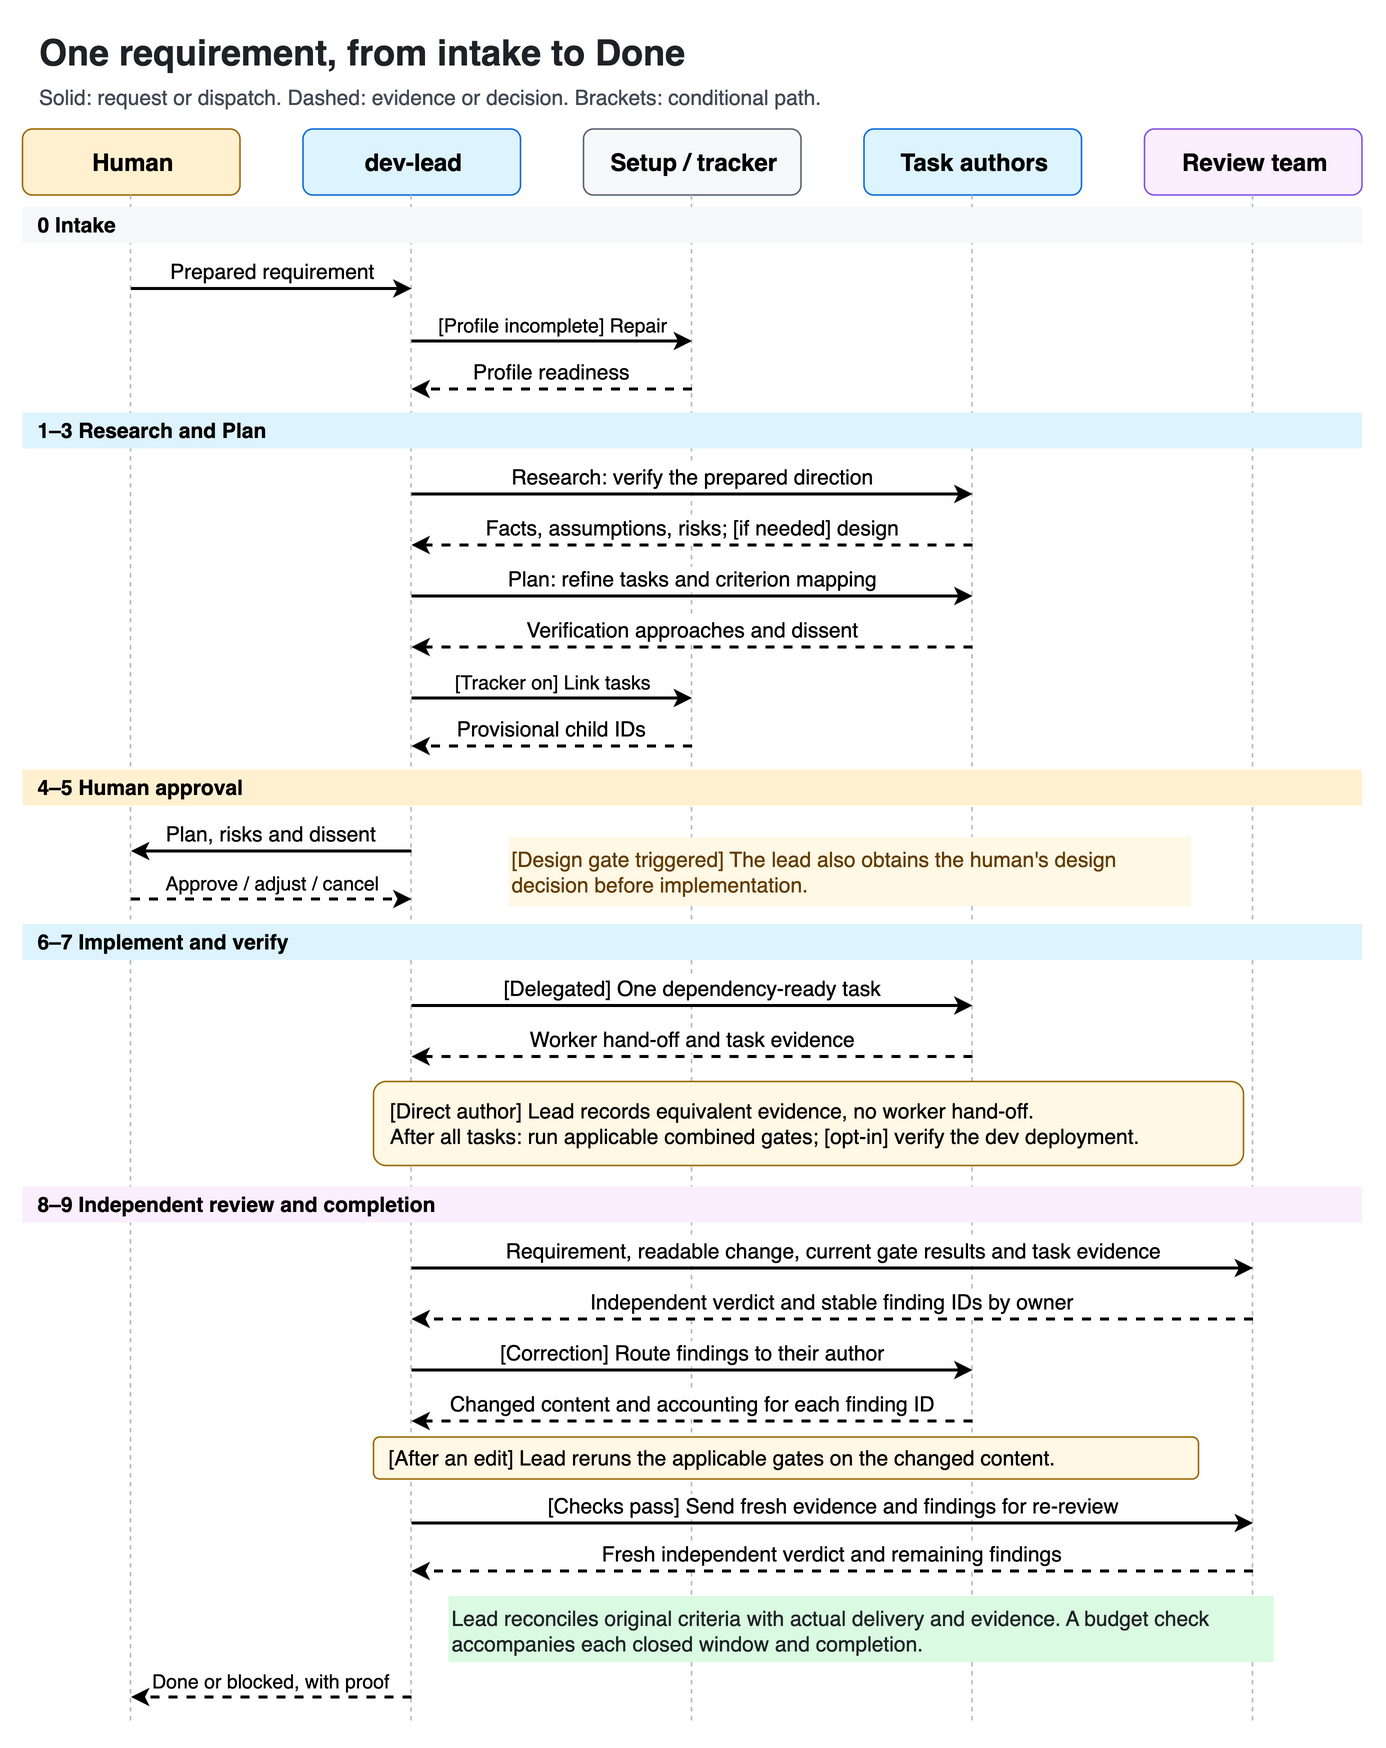

The diagram above was exported from draw.io. Its source (the exported page's mxGraphModel, read from the mxfile embedded in the PNG):
<mxGraphModel grid="0" page="1" pageScale="1" pageWidth="914" pageHeight="1170" background="#ffffff">
  <root>
    <mxCell id="0" />
    <mxCell id="1" parent="0" />
    <mxCell id="title" value="One requirement, from intake to Done" style="text;html=1;align=left;fontSize=24;fontStyle=1;fontColor=#1f2328;" vertex="1" parent="1">
      <mxGeometry x="15" y="6" width="870" height="36" as="geometry" />
    </mxCell>
    <mxCell id="key" value="Solid: request or dispatch. Dashed: evidence or decision. Brackets: conditional path." style="text;html=1;align=left;fontSize=14;fontColor=#424a53;" vertex="1" parent="1">
      <mxGeometry x="15" y="42" width="870" height="26" as="geometry" />
    </mxCell>
    <mxCell id="human" value="Human" style="rounded=1;html=1;fontStyle=1;fontSize=16;fillColor=#fff1d0;strokeColor=#9a6700;" vertex="1" parent="1">
      <mxGeometry x="6" y="78" width="145" height="44" as="geometry" />
    </mxCell>
    <mxCell id="lead" value="dev-lead" style="rounded=1;html=1;fontStyle=1;fontSize=16;fillColor=#ddf4ff;strokeColor=#0969da;" vertex="1" parent="1">
      <mxGeometry x="193" y="78" width="145" height="44" as="geometry" />
    </mxCell>
    <mxCell id="support" value="Setup / tracker" style="rounded=1;html=1;fontStyle=1;fontSize=16;fillColor=#f6f8fa;strokeColor=#57606a;" vertex="1" parent="1">
      <mxGeometry x="380" y="78" width="145" height="44" as="geometry" />
    </mxCell>
    <mxCell id="authors" value="Task authors" style="rounded=1;html=1;fontStyle=1;fontSize=16;fillColor=#ddf4ff;strokeColor=#0969da;" vertex="1" parent="1">
      <mxGeometry x="567" y="78" width="145" height="44" as="geometry" />
    </mxCell>
    <mxCell id="reviewers" value="Review team" style="rounded=1;html=1;fontStyle=1;fontSize=16;fillColor=#fbefff;strokeColor=#8250df;" vertex="1" parent="1">
      <mxGeometry x="754" y="78" width="145" height="44" as="geometry" />
    </mxCell>
    <mxCell id="life-human" style="endArrow=none;dashed=1;strokeColor=#afb8c1;html=1;" edge="1" parent="1">
      <mxGeometry relative="1" as="geometry">
        <mxPoint x="78" y="122" as="sourcePoint" />
        <mxPoint x="78" y="1140" as="targetPoint" />
      </mxGeometry>
    </mxCell>
    <mxCell id="life-lead" style="endArrow=none;dashed=1;strokeColor=#afb8c1;html=1;" edge="1" parent="1">
      <mxGeometry relative="1" as="geometry">
        <mxPoint x="265" y="122" as="sourcePoint" />
        <mxPoint x="265" y="1140" as="targetPoint" />
      </mxGeometry>
    </mxCell>
    <mxCell id="life-support" style="endArrow=none;dashed=1;strokeColor=#afb8c1;html=1;" edge="1" parent="1">
      <mxGeometry relative="1" as="geometry">
        <mxPoint x="452" y="122" as="sourcePoint" />
        <mxPoint x="452" y="1140" as="targetPoint" />
      </mxGeometry>
    </mxCell>
    <mxCell id="life-authors" style="endArrow=none;dashed=1;strokeColor=#afb8c1;html=1;" edge="1" parent="1">
      <mxGeometry relative="1" as="geometry">
        <mxPoint x="639" y="122" as="sourcePoint" />
        <mxPoint x="639" y="1140" as="targetPoint" />
      </mxGeometry>
    </mxCell>
    <mxCell id="life-review" style="endArrow=none;dashed=1;strokeColor=#afb8c1;html=1;" edge="1" parent="1">
      <mxGeometry relative="1" as="geometry">
        <mxPoint x="826" y="122" as="sourcePoint" />
        <mxPoint x="826" y="1140" as="targetPoint" />
      </mxGeometry>
    </mxCell>
    <mxCell id="intake" value="0  Intake" style="html=1;align=left;spacingLeft=8;fontStyle=1;fontSize=14;fillColor=#f6f8fa;strokeColor=none;" vertex="1" parent="1">
      <mxGeometry x="6" y="130" width="893" height="24" as="geometry" />
    </mxCell>
    <mxCell id="requirement" value="Prepared requirement" style="html=1;verticalAlign=bottom;labelBackgroundColor=#ffffff;strokeWidth=2;fontSize=14;" edge="1" parent="1">
      <mxGeometry relative="1" as="geometry">
        <mxPoint x="78" y="184" as="sourcePoint" />
        <mxPoint x="265" y="184" as="targetPoint" />
      </mxGeometry>
    </mxCell>
    <mxCell id="bootstrap" value="[Profile incomplete] Repair" style="html=1;verticalAlign=bottom;labelBackgroundColor=#ffffff;strokeWidth=2;fontSize=13;" edge="1" parent="1">
      <mxGeometry relative="1" as="geometry">
        <mxPoint x="265" y="219" as="sourcePoint" />
        <mxPoint x="452" y="219" as="targetPoint" />
      </mxGeometry>
    </mxCell>
    <mxCell id="ready" value="Profile readiness" style="html=1;dashed=1;verticalAlign=bottom;labelBackgroundColor=#ffffff;strokeWidth=2;fontSize=14;" edge="1" parent="1">
      <mxGeometry relative="1" as="geometry">
        <mxPoint x="452" y="251" as="sourcePoint" />
        <mxPoint x="265" y="251" as="targetPoint" />
      </mxGeometry>
    </mxCell>
    <mxCell id="researchplan" value="1–3  Research and Plan" style="html=1;align=left;spacingLeft=8;fontStyle=1;fontSize=14;fillColor=#ddf4ff;strokeColor=none;" vertex="1" parent="1">
      <mxGeometry x="6" y="267" width="893" height="24" as="geometry" />
    </mxCell>
    <mxCell id="research-request" value="Research: verify the prepared direction" style="html=1;verticalAlign=bottom;labelBackgroundColor=#ffffff;strokeWidth=2;fontSize=14;" edge="1" parent="1">
      <mxGeometry relative="1" as="geometry">
        <mxPoint x="265" y="321" as="sourcePoint" />
        <mxPoint x="639" y="321" as="targetPoint" />
      </mxGeometry>
    </mxCell>
    <mxCell id="research-return" value="Facts, assumptions, risks; [if needed] design" style="html=1;dashed=1;verticalAlign=bottom;labelBackgroundColor=#ffffff;strokeWidth=2;fontSize=14;" edge="1" parent="1">
      <mxGeometry relative="1" as="geometry">
        <mxPoint x="639" y="355" as="sourcePoint" />
        <mxPoint x="265" y="355" as="targetPoint" />
      </mxGeometry>
    </mxCell>
    <mxCell id="refine-request" value="Plan: refine tasks and criterion mapping" style="html=1;verticalAlign=bottom;labelBackgroundColor=#ffffff;strokeWidth=2;fontSize=14;" edge="1" parent="1">
      <mxGeometry relative="1" as="geometry">
        <mxPoint x="265" y="389" as="sourcePoint" />
        <mxPoint x="639" y="389" as="targetPoint" />
      </mxGeometry>
    </mxCell>
    <mxCell id="refine-return" value="Verification approaches and dissent" style="html=1;dashed=1;verticalAlign=bottom;labelBackgroundColor=#ffffff;strokeWidth=2;fontSize=14;" edge="1" parent="1">
      <mxGeometry relative="1" as="geometry">
        <mxPoint x="639" y="423" as="sourcePoint" />
        <mxPoint x="265" y="423" as="targetPoint" />
      </mxGeometry>
    </mxCell>
    <mxCell id="tracker-request" value="[Tracker on] Link tasks" style="html=1;verticalAlign=bottom;labelBackgroundColor=#ffffff;strokeWidth=2;fontSize=13;" edge="1" parent="1">
      <mxGeometry relative="1" as="geometry">
        <mxPoint x="265" y="457" as="sourcePoint" />
        <mxPoint x="452" y="457" as="targetPoint" />
      </mxGeometry>
    </mxCell>
    <mxCell id="tracker-return" value="Provisional child IDs" style="html=1;dashed=1;verticalAlign=bottom;labelBackgroundColor=#ffffff;strokeWidth=2;fontSize=14;" edge="1" parent="1">
      <mxGeometry relative="1" as="geometry">
        <mxPoint x="452" y="489" as="sourcePoint" />
        <mxPoint x="265" y="489" as="targetPoint" />
      </mxGeometry>
    </mxCell>
    <mxCell id="approvals" value="4–5  Human approval" style="html=1;align=left;spacingLeft=8;fontStyle=1;fontSize=14;fillColor=#fff1d0;strokeColor=none;" vertex="1" parent="1">
      <mxGeometry x="6" y="505" width="893" height="24" as="geometry" />
    </mxCell>
    <mxCell id="plan-request" value="Plan, risks and dissent" style="html=1;verticalAlign=bottom;labelBackgroundColor=#ffffff;strokeWidth=2;fontSize=14;" edge="1" parent="1">
      <mxGeometry relative="1" as="geometry">
        <mxPoint x="265" y="559" as="sourcePoint" />
        <mxPoint x="78" y="559" as="targetPoint" />
      </mxGeometry>
    </mxCell>
    <mxCell id="plan-return" value="Approve / adjust / cancel" style="html=1;dashed=1;verticalAlign=bottom;labelBackgroundColor=#ffffff;strokeWidth=2;fontSize=13;" edge="1" parent="1">
      <mxGeometry relative="1" as="geometry">
        <mxPoint x="78" y="591" as="sourcePoint" />
        <mxPoint x="265" y="591" as="targetPoint" />
      </mxGeometry>
    </mxCell>
    <mxCell id="design-note" value="[Design gate triggered] The lead also obtains the human's design decision before implementation." style="text;html=1;whiteSpace=wrap;align=left;fontSize=14;fillColor=#fff8e5;fontColor=#633c00;" vertex="1" parent="1">
      <mxGeometry x="330" y="550" width="455" height="46" as="geometry" />
    </mxCell>
    <mxCell id="implementation" value="6–7  Implement and verify" style="html=1;align=left;spacingLeft=8;fontStyle=1;fontSize=14;fillColor=#ddf4ff;strokeColor=none;" vertex="1" parent="1">
      <mxGeometry x="6" y="608" width="893" height="24" as="geometry" />
    </mxCell>
    <mxCell id="dispatch" value="[Delegated] One dependency-ready task" style="html=1;verticalAlign=bottom;labelBackgroundColor=#ffffff;strokeWidth=2;fontSize=14;" edge="1" parent="1">
      <mxGeometry relative="1" as="geometry">
        <mxPoint x="265" y="662" as="sourcePoint" />
        <mxPoint x="639" y="662" as="targetPoint" />
      </mxGeometry>
    </mxCell>
    <mxCell id="author-return" value="Worker hand-off and task evidence" style="html=1;dashed=1;verticalAlign=bottom;labelBackgroundColor=#ffffff;strokeWidth=2;fontSize=14;" edge="1" parent="1">
      <mxGeometry relative="1" as="geometry">
        <mxPoint x="639" y="696" as="sourcePoint" />
        <mxPoint x="265" y="696" as="targetPoint" />
      </mxGeometry>
    </mxCell>
    <mxCell id="bar-note" value="[Direct author] Lead records equivalent evidence, no worker hand-off.&lt;br&gt;After all tasks: run applicable combined gates; [opt-in] verify the dev deployment." style="rounded=1;html=1;whiteSpace=wrap;align=left;spacingLeft=9;fontSize=14;fillColor=#fff8e5;strokeColor=#9a6700;" vertex="1" parent="1">
      <mxGeometry x="240" y="713" width="580" height="56" as="geometry" />
    </mxCell>
    <mxCell id="end" value="8–9  Independent review and completion" style="html=1;align=left;spacingLeft=8;fontStyle=1;fontSize=14;fillColor=#fbefff;strokeColor=none;" vertex="1" parent="1">
      <mxGeometry x="6" y="783" width="893" height="24" as="geometry" />
    </mxCell>
    <mxCell id="review-request" value="Requirement, readable change, current gate results and task evidence" style="html=1;verticalAlign=bottom;labelBackgroundColor=#ffffff;strokeWidth=2;fontSize=14;" edge="1" parent="1">
      <mxGeometry relative="1" as="geometry">
        <mxPoint x="265" y="837" as="sourcePoint" />
        <mxPoint x="826" y="837" as="targetPoint" />
      </mxGeometry>
    </mxCell>
    <mxCell id="verdict" value="Independent verdict and stable finding IDs by owner" style="html=1;dashed=1;verticalAlign=bottom;labelBackgroundColor=#ffffff;strokeWidth=2;fontSize=14;" edge="1" parent="1">
      <mxGeometry relative="1" as="geometry">
        <mxPoint x="826" y="871" as="sourcePoint" />
        <mxPoint x="265" y="871" as="targetPoint" />
      </mxGeometry>
    </mxCell>
    <mxCell id="fix-request" value="[Correction] Route findings to their author" style="html=1;verticalAlign=bottom;labelBackgroundColor=#ffffff;strokeWidth=2;fontSize=14;" edge="1" parent="1">
      <mxGeometry relative="1" as="geometry">
        <mxPoint x="265" y="905" as="sourcePoint" />
        <mxPoint x="639" y="905" as="targetPoint" />
      </mxGeometry>
    </mxCell>
    <mxCell id="fix-return" value="Changed content and accounting for each finding ID" style="html=1;dashed=1;verticalAlign=bottom;labelBackgroundColor=#ffffff;strokeWidth=2;fontSize=14;" edge="1" parent="1">
      <mxGeometry relative="1" as="geometry">
        <mxPoint x="639" y="939" as="sourcePoint" />
        <mxPoint x="265" y="939" as="targetPoint" />
      </mxGeometry>
    </mxCell>
    <mxCell id="recheck-note" value="[After an edit] Lead reruns the applicable gates on the changed content." style="rounded=1;html=1;whiteSpace=wrap;align=left;spacingLeft=8;fontSize=14;fillColor=#fff8e5;strokeColor=#9a6700;" vertex="1" parent="1">
      <mxGeometry x="240" y="950" width="550" height="28" as="geometry" />
    </mxCell>
    <mxCell id="rereview" value="[Checks pass] Send fresh evidence and findings for re-review" style="html=1;verticalAlign=bottom;labelBackgroundColor=#ffffff;strokeWidth=2;fontSize=14;" edge="1" parent="1">
      <mxGeometry relative="1" as="geometry">
        <mxPoint x="265" y="1007" as="sourcePoint" />
        <mxPoint x="826" y="1007" as="targetPoint" />
      </mxGeometry>
    </mxCell>
    <mxCell id="fresh-verdict" value="Fresh independent verdict and remaining findings" style="html=1;dashed=1;verticalAlign=bottom;labelBackgroundColor=#ffffff;strokeWidth=2;fontSize=14;" edge="1" parent="1">
      <mxGeometry relative="1" as="geometry">
        <mxPoint x="826" y="1039" as="sourcePoint" />
        <mxPoint x="265" y="1039" as="targetPoint" />
      </mxGeometry>
    </mxCell>
    <mxCell id="reconcile" value="Lead reconciles original criteria with actual delivery and evidence. A budget check accompanies each closed window and completion." style="text;html=1;whiteSpace=wrap;align=left;fontSize=14;fillColor=#dafbe1;fontColor=#1f2328;" vertex="1" parent="1">
      <mxGeometry x="290" y="1056" width="550" height="44" as="geometry" />
    </mxCell>
    <mxCell id="report" value="Done or blocked, with proof" style="html=1;dashed=1;verticalAlign=bottom;labelBackgroundColor=#ffffff;strokeWidth=2;fontSize=13;" edge="1" parent="1">
      <mxGeometry relative="1" as="geometry">
        <mxPoint x="265" y="1123" as="sourcePoint" />
        <mxPoint x="78" y="1123" as="targetPoint" />
      </mxGeometry>
    </mxCell>
  </root>
</mxGraphModel>